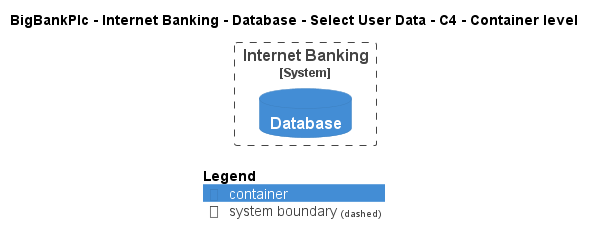

The diagram above was rendered by PlantUML. Its source (embedded in the PNG):
@startuml
!pragma layout smetana
!include ..\..\..\..\..\..\..\.c4s\C4_Container.puml

AddElementTag("c4interflow:lifecycle:new", $bgColor=green, $fontColor=#ffffff, $borderColor=green, $shadowing="False")
AddElementTag("c4interflow:lifecycle:changed", $bgColor=orange, $fontColor=#ffffff, $borderColor=orange, $shadowing="False")
AddElementTag("c4interflow:lifecycle:removed", $bgColor=red, $fontColor=#ffffff, $borderColor=red, $shadowing="False")

AddRelTag("c4interflow:lifecycle:new", $textColor=green, $lineColor=green)
AddRelTag("c4interflow:lifecycle:changed", $textColor=orange, $lineColor=orange)
AddRelTag("c4interflow:lifecycle:removed", $textColor=red, $lineColor=red)

SHOW_PERSON_PORTRAIT()
LAYOUT_TOP_DOWN()

skinparam linetype polyline

title BigBankPlc - Internet Banking - Database - Select User Data - C4 - Container level


System_Boundary(BigBankPlc.SoftwareSystems.InternetBanking, "Internet Banking") {
    ContainerDb(BigBankPlc.SoftwareSystems.InternetBanking.Containers.Database, "Database", "", "")
}



SHOW_LEGEND()
@enduml